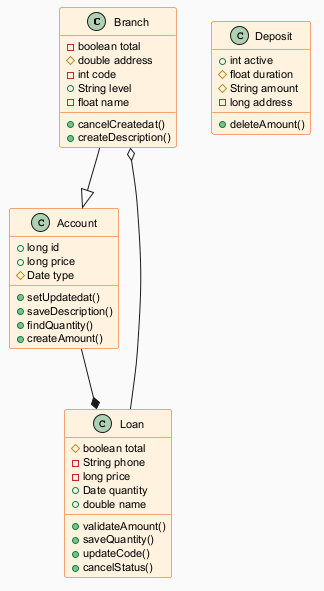

The diagram above was rendered by PlantUML. Its source (embedded in the PNG):
@startuml
skinparam backgroundColor #FAFAFA
skinparam classBackgroundColor #FFF3E0
skinparam classBorderColor #E65100
skinparam defaultFontSize 11
class Branch {
  -boolean total
  #double address
  -int code
  +String level
  -float name
  +cancelCreatedat()
  +createDescription()
}
class Loan {
  #boolean total
  -String phone
  -long price
  +Date quantity
  +double name
  +validateAmount()
  +saveQuantity()
  +updateCode()
  +cancelStatus()
}
class Deposit {
  +int active
  #float duration
  #String amount
  -long address
  +deleteAmount()
}
class Account {
  +long id
  +long price
  #Date type
  +setUpdatedat()
  +saveDescription()
  +findQuantity()
  +createAmount()
}
Account --* Loan
Loan --o Branch
Branch --|> Account
@enduml